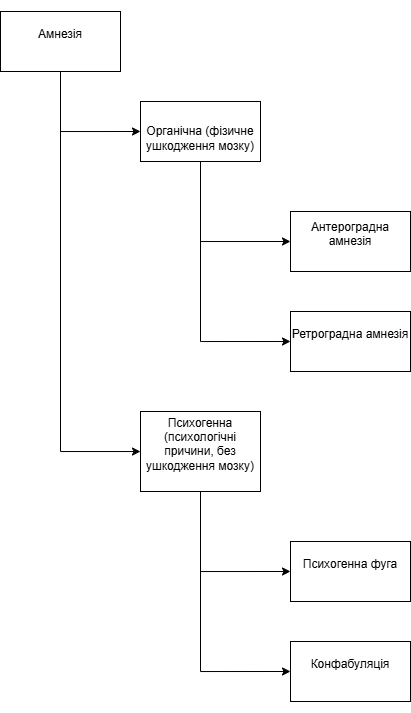

The diagram above was exported from draw.io. Its source (the exported page's mxGraphModel, read from the mxfile embedded in the PNG):
<mxGraphModel dx="1414" dy="817" grid="1" gridSize="10" guides="1" tooltips="1" connect="1" arrows="1" fold="1" page="1" pageScale="1" pageWidth="850" pageHeight="1100" math="0" shadow="0">
  <root>
    <mxCell id="0" />
    <mxCell id="1" parent="0" />
    <mxCell id="e6svr8FIl6z95GFEdlIF-7" style="edgeStyle=orthogonalEdgeStyle;rounded=0;orthogonalLoop=1;jettySize=auto;html=1;entryX=0;entryY=0.5;entryDx=0;entryDy=0;" parent="1" source="e6svr8FIl6z95GFEdlIF-2" target="e6svr8FIl6z95GFEdlIF-4" edge="1">
      <mxGeometry relative="1" as="geometry">
        <Array as="points">
          <mxPoint x="310" y="670" />
        </Array>
      </mxGeometry>
    </mxCell>
    <mxCell id="YXLMKVKhT4Ci4YXsUOLB-10" style="edgeStyle=orthogonalEdgeStyle;rounded=0;orthogonalLoop=1;jettySize=auto;html=1;entryX=0;entryY=0.5;entryDx=0;entryDy=0;" edge="1" parent="1" source="e6svr8FIl6z95GFEdlIF-2" target="YXLMKVKhT4Ci4YXsUOLB-7">
      <mxGeometry relative="1" as="geometry">
        <Array as="points">
          <mxPoint x="310" y="990" />
          <mxPoint x="390" y="990" />
        </Array>
      </mxGeometry>
    </mxCell>
    <mxCell id="e6svr8FIl6z95GFEdlIF-2" value="&#10;&lt;p dir=&quot;auto&quot; style=&quot;white-space: pre-wrap;&quot;&gt;Амнезія&lt;/p&gt;&#10;&#10;" style="rounded=0;whiteSpace=wrap;html=1;" parent="1" vertex="1">
      <mxGeometry x="250" y="550" width="120" height="60" as="geometry" />
    </mxCell>
    <mxCell id="e6svr8FIl6z95GFEdlIF-8" style="edgeStyle=orthogonalEdgeStyle;rounded=0;orthogonalLoop=1;jettySize=auto;html=1;entryX=0;entryY=0.5;entryDx=0;entryDy=0;" parent="1" source="e6svr8FIl6z95GFEdlIF-4" target="e6svr8FIl6z95GFEdlIF-5" edge="1">
      <mxGeometry relative="1" as="geometry">
        <Array as="points">
          <mxPoint x="450" y="780" />
        </Array>
      </mxGeometry>
    </mxCell>
    <mxCell id="e6svr8FIl6z95GFEdlIF-9" style="edgeStyle=orthogonalEdgeStyle;rounded=0;orthogonalLoop=1;jettySize=auto;html=1;entryX=0;entryY=0.5;entryDx=0;entryDy=0;" parent="1" source="e6svr8FIl6z95GFEdlIF-4" target="e6svr8FIl6z95GFEdlIF-6" edge="1">
      <mxGeometry relative="1" as="geometry">
        <Array as="points">
          <mxPoint x="450" y="880" />
        </Array>
      </mxGeometry>
    </mxCell>
    <mxCell id="e6svr8FIl6z95GFEdlIF-4" value="&lt;br&gt;&lt;p dir=&quot;auto&quot; style=&quot;white-space: pre-wrap;&quot;&gt;Органічна &lt;span style=&quot;background-color: transparent; color: light-dark(rgb(0, 0, 0), rgb(255, 255, 255));&quot;&gt;(фізичне ушкодження мозку)&lt;/span&gt;&lt;/p&gt;" style="rounded=0;whiteSpace=wrap;html=1;" parent="1" vertex="1">
      <mxGeometry x="390" y="640" width="120" height="60" as="geometry" />
    </mxCell>
    <mxCell id="e6svr8FIl6z95GFEdlIF-5" value="&#10;&lt;p dir=&quot;auto&quot; style=&quot;white-space: pre-wrap;&quot;&gt;Антероградна амнезія&lt;/p&gt;&#10;&#10;" style="rounded=0;whiteSpace=wrap;html=1;" parent="1" vertex="1">
      <mxGeometry x="540" y="750" width="120" height="60" as="geometry" />
    </mxCell>
    <mxCell id="e6svr8FIl6z95GFEdlIF-6" value="&#10;&lt;p dir=&quot;auto&quot; style=&quot;white-space: pre-wrap;&quot;&gt;Ретроградна амнезія&lt;/p&gt;&#10;&#10;" style="rounded=0;whiteSpace=wrap;html=1;" parent="1" vertex="1">
      <mxGeometry x="540" y="850" width="120" height="60" as="geometry" />
    </mxCell>
    <mxCell id="YXLMKVKhT4Ci4YXsUOLB-5" style="edgeStyle=orthogonalEdgeStyle;rounded=0;orthogonalLoop=1;jettySize=auto;html=1;entryX=0;entryY=0.5;entryDx=0;entryDy=0;" edge="1" parent="1" source="YXLMKVKhT4Ci4YXsUOLB-7" target="YXLMKVKhT4Ci4YXsUOLB-8">
      <mxGeometry relative="1" as="geometry">
        <Array as="points">
          <mxPoint x="450" y="1110" />
        </Array>
      </mxGeometry>
    </mxCell>
    <mxCell id="YXLMKVKhT4Ci4YXsUOLB-6" style="edgeStyle=orthogonalEdgeStyle;rounded=0;orthogonalLoop=1;jettySize=auto;html=1;entryX=0;entryY=0.5;entryDx=0;entryDy=0;" edge="1" parent="1" source="YXLMKVKhT4Ci4YXsUOLB-7" target="YXLMKVKhT4Ci4YXsUOLB-9">
      <mxGeometry relative="1" as="geometry">
        <Array as="points">
          <mxPoint x="450" y="1210" />
        </Array>
      </mxGeometry>
    </mxCell>
    <mxCell id="YXLMKVKhT4Ci4YXsUOLB-7" value="&#10;&lt;p dir=&quot;auto&quot; style=&quot;white-space: pre-wrap;&quot;&gt;Психогенна (психологічні причини, без ушкодження мозку)&lt;/p&gt;&#10;&#10;" style="rounded=0;whiteSpace=wrap;html=1;" vertex="1" parent="1">
      <mxGeometry x="390" y="950" width="120" height="80" as="geometry" />
    </mxCell>
    <mxCell id="YXLMKVKhT4Ci4YXsUOLB-8" value="&#10;&lt;p dir=&quot;auto&quot; style=&quot;white-space: pre-wrap;&quot;&gt;Психогенна фуга&lt;/p&gt;&#10;&#10;" style="rounded=0;whiteSpace=wrap;html=1;" vertex="1" parent="1">
      <mxGeometry x="540" y="1080" width="120" height="60" as="geometry" />
    </mxCell>
    <mxCell id="YXLMKVKhT4Ci4YXsUOLB-9" value="&#10;&lt;p dir=&quot;auto&quot; style=&quot;white-space: pre-wrap;&quot;&gt;Конфабуляція&lt;/p&gt;&#10;&#10;" style="rounded=0;whiteSpace=wrap;html=1;" vertex="1" parent="1">
      <mxGeometry x="540" y="1180" width="120" height="60" as="geometry" />
    </mxCell>
  </root>
</mxGraphModel>